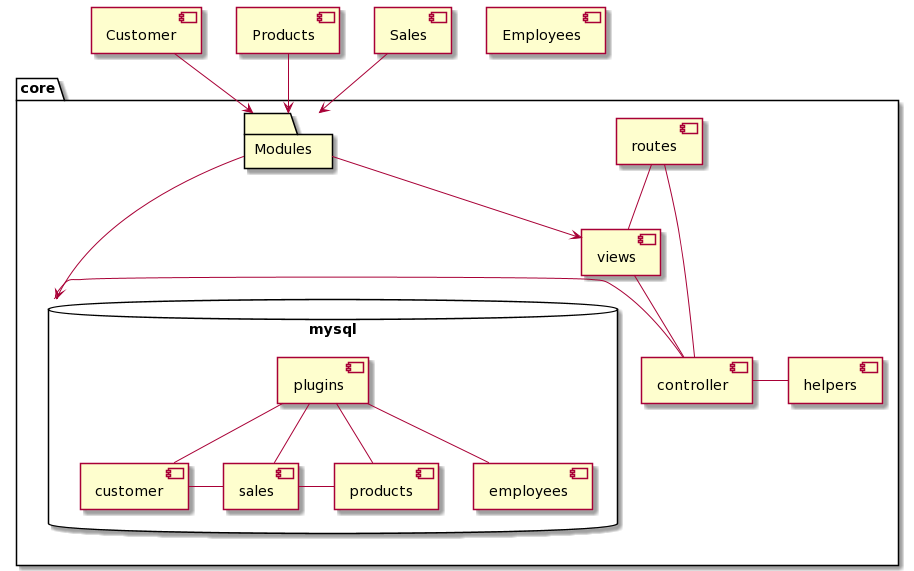

The diagram above was rendered by PlantUML. Its source (embedded in the PNG):
@startuml
package core {
 component views
 component routes
 component controller
 component helpers

 database mysql {
  component plugins
  component customer
  component products
  component sales
  component employees

  customer - sales
  sales - products
  plugins -- customer
  plugins -- products
  plugins -- sales
  plugins -- employees
}

 routes -- views
 routes - controller
 controller - helpers
 views -- controller
 controller - mysql

 folder Modules

}


 component Customer
 component Products
 component Sales
 component Employees

 Customer --> Modules
 Products --> Modules
 Sales --> Modules

 Modules --> views
 Modules --> mysql
@enduml